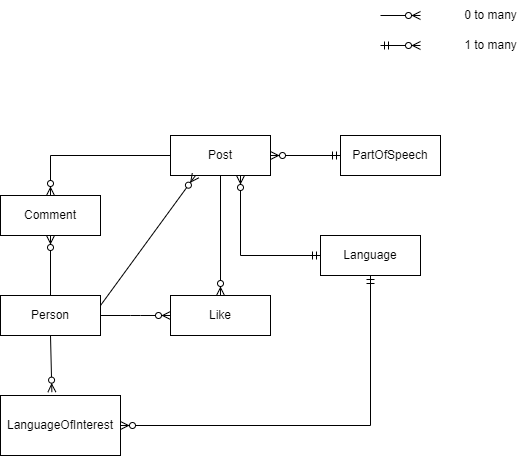

The diagram above was exported from draw.io. Its source (the exported page's mxGraphModel, read from the mxfile embedded in the PNG):
<mxGraphModel dx="1022" dy="1502" grid="1" gridSize="10" guides="1" tooltips="1" connect="1" arrows="1" fold="1" page="1" pageScale="1" pageWidth="850" pageHeight="1100" math="0" shadow="0">
  <root>
    <mxCell id="0" />
    <mxCell id="1" parent="0" />
    <mxCell id="i6YIxpoDNfpBsU4WsAkz-63" value="Post" style="whiteSpace=wrap;html=1;align=center;" parent="1" vertex="1">
      <mxGeometry x="280" y="-20" width="100" height="40" as="geometry" />
    </mxCell>
    <mxCell id="i6YIxpoDNfpBsU4WsAkz-64" value="Person" style="whiteSpace=wrap;html=1;align=center;" parent="1" vertex="1">
      <mxGeometry x="110" y="140" width="100" height="40" as="geometry" />
    </mxCell>
    <mxCell id="i6YIxpoDNfpBsU4WsAkz-66" value="Like" style="whiteSpace=wrap;html=1;align=center;" parent="1" vertex="1">
      <mxGeometry x="280" y="140" width="100" height="40" as="geometry" />
    </mxCell>
    <mxCell id="i6YIxpoDNfpBsU4WsAkz-67" value="Comment" style="whiteSpace=wrap;html=1;align=center;" parent="1" vertex="1">
      <mxGeometry x="110" y="40" width="100" height="40" as="geometry" />
    </mxCell>
    <mxCell id="i6YIxpoDNfpBsU4WsAkz-68" value="Language" style="whiteSpace=wrap;html=1;align=center;" parent="1" vertex="1">
      <mxGeometry x="430" y="80" width="100" height="40" as="geometry" />
    </mxCell>
    <mxCell id="i6YIxpoDNfpBsU4WsAkz-69" value="LanguageOfInterest" style="whiteSpace=wrap;html=1;align=center;" parent="1" vertex="1">
      <mxGeometry x="110" y="240" width="120" height="60" as="geometry" />
    </mxCell>
    <mxCell id="i6YIxpoDNfpBsU4WsAkz-70" value="PartOfSpeech" style="whiteSpace=wrap;html=1;align=center;" parent="1" vertex="1">
      <mxGeometry x="450" y="-20" width="100" height="40" as="geometry" />
    </mxCell>
    <mxCell id="i6YIxpoDNfpBsU4WsAkz-71" value="" style="edgeStyle=entityRelationEdgeStyle;fontSize=12;html=1;endArrow=ERzeroToMany;endFill=1;rounded=0;entryX=0;entryY=0.5;entryDx=0;entryDy=0;" parent="1" target="i6YIxpoDNfpBsU4WsAkz-66" edge="1">
      <mxGeometry width="100" height="100" relative="1" as="geometry">
        <mxPoint x="210" y="160" as="sourcePoint" />
        <mxPoint x="260" y="160" as="targetPoint" />
      </mxGeometry>
    </mxCell>
    <mxCell id="i6YIxpoDNfpBsU4WsAkz-80" value="" style="fontSize=12;html=1;endArrow=ERzeroToMany;endFill=1;rounded=0;exitX=0.5;exitY=0;exitDx=0;exitDy=0;" parent="1" source="i6YIxpoDNfpBsU4WsAkz-64" edge="1">
      <mxGeometry width="100" height="100" relative="1" as="geometry">
        <mxPoint x="140" y="220" as="sourcePoint" />
        <mxPoint x="160" y="80" as="targetPoint" />
      </mxGeometry>
    </mxCell>
    <mxCell id="i6YIxpoDNfpBsU4WsAkz-82" value="" style="fontSize=12;html=1;endArrow=ERzeroToMany;endFill=1;rounded=0;exitX=0.5;exitY=1;exitDx=0;exitDy=0;entryX=0.5;entryY=0;entryDx=0;entryDy=0;" parent="1" source="i6YIxpoDNfpBsU4WsAkz-63" target="i6YIxpoDNfpBsU4WsAkz-66" edge="1">
      <mxGeometry width="100" height="100" relative="1" as="geometry">
        <mxPoint x="320" y="40" as="sourcePoint" />
        <mxPoint x="350" y="110" as="targetPoint" />
      </mxGeometry>
    </mxCell>
    <mxCell id="i6YIxpoDNfpBsU4WsAkz-83" value="" style="fontSize=12;html=1;endArrow=ERzeroToMany;startArrow=ERmandOne;rounded=0;exitX=0;exitY=0.5;exitDx=0;exitDy=0;entryX=1;entryY=0.5;entryDx=0;entryDy=0;" parent="1" source="i6YIxpoDNfpBsU4WsAkz-70" target="i6YIxpoDNfpBsU4WsAkz-63" edge="1">
      <mxGeometry width="100" height="100" relative="1" as="geometry">
        <mxPoint x="350" y="140" as="sourcePoint" />
        <mxPoint x="430" y="40" as="targetPoint" />
      </mxGeometry>
    </mxCell>
    <mxCell id="i6YIxpoDNfpBsU4WsAkz-85" value="" style="fontSize=12;html=1;endArrow=ERzeroToMany;startArrow=ERmandOne;rounded=0;exitX=0;exitY=0.5;exitDx=0;exitDy=0;" parent="1" source="i6YIxpoDNfpBsU4WsAkz-68" edge="1">
      <mxGeometry width="100" height="100" relative="1" as="geometry">
        <mxPoint x="460" y="10" as="sourcePoint" />
        <mxPoint x="350" y="20" as="targetPoint" />
        <Array as="points">
          <mxPoint x="350" y="100" />
        </Array>
      </mxGeometry>
    </mxCell>
    <mxCell id="i6YIxpoDNfpBsU4WsAkz-87" value="" style="fontSize=12;html=1;endArrow=ERzeroToMany;endFill=1;rounded=0;exitX=0.5;exitY=1;exitDx=0;exitDy=0;entryX=0.428;entryY=-0.056;entryDx=0;entryDy=0;entryPerimeter=0;" parent="1" source="i6YIxpoDNfpBsU4WsAkz-64" target="i6YIxpoDNfpBsU4WsAkz-69" edge="1">
      <mxGeometry width="100" height="100" relative="1" as="geometry">
        <mxPoint x="350" y="240" as="sourcePoint" />
        <mxPoint x="500" y="240" as="targetPoint" />
      </mxGeometry>
    </mxCell>
    <mxCell id="i6YIxpoDNfpBsU4WsAkz-89" value="" style="fontSize=12;html=1;endArrow=ERzeroToMany;startArrow=ERmandOne;rounded=0;entryX=1;entryY=0.5;entryDx=0;entryDy=0;exitX=0.5;exitY=1;exitDx=0;exitDy=0;" parent="1" source="i6YIxpoDNfpBsU4WsAkz-68" target="i6YIxpoDNfpBsU4WsAkz-69" edge="1">
      <mxGeometry width="100" height="100" relative="1" as="geometry">
        <mxPoint x="480" y="150" as="sourcePoint" />
        <mxPoint x="450" y="40" as="targetPoint" />
        <Array as="points">
          <mxPoint x="480" y="270" />
        </Array>
      </mxGeometry>
    </mxCell>
    <mxCell id="i6YIxpoDNfpBsU4WsAkz-90" value="" style="fontSize=12;html=1;endArrow=ERzeroToMany;endFill=1;rounded=0;" parent="1" edge="1">
      <mxGeometry width="100" height="100" relative="1" as="geometry">
        <mxPoint x="490" y="-140" as="sourcePoint" />
        <mxPoint x="530" y="-140" as="targetPoint" />
      </mxGeometry>
    </mxCell>
    <mxCell id="i6YIxpoDNfpBsU4WsAkz-91" value="0 to many" style="text;html=1;align=center;verticalAlign=middle;resizable=0;points=[];autosize=1;strokeColor=none;fillColor=none;" parent="1" vertex="1">
      <mxGeometry x="560" y="-155" width="80" height="30" as="geometry" />
    </mxCell>
    <mxCell id="i6YIxpoDNfpBsU4WsAkz-92" value="" style="edgeStyle=entityRelationEdgeStyle;fontSize=12;html=1;endArrow=ERzeroToMany;startArrow=ERmandOne;rounded=0;" parent="1" edge="1">
      <mxGeometry width="100" height="100" relative="1" as="geometry">
        <mxPoint x="490" y="-110" as="sourcePoint" />
        <mxPoint x="530" y="-110" as="targetPoint" />
      </mxGeometry>
    </mxCell>
    <mxCell id="i6YIxpoDNfpBsU4WsAkz-93" value="1 to many" style="text;html=1;align=center;verticalAlign=middle;resizable=0;points=[];autosize=1;strokeColor=none;fillColor=none;" parent="1" vertex="1">
      <mxGeometry x="560" y="-125" width="80" height="30" as="geometry" />
    </mxCell>
    <mxCell id="myAlBdf9V4W07nFa7RP4-1" value="" style="fontSize=12;html=1;endArrow=ERzeroToMany;endFill=1;rounded=0;exitX=0;exitY=0.5;exitDx=0;exitDy=0;entryX=0.5;entryY=0;entryDx=0;entryDy=0;" edge="1" parent="1" source="i6YIxpoDNfpBsU4WsAkz-63" target="i6YIxpoDNfpBsU4WsAkz-67">
      <mxGeometry width="100" height="100" relative="1" as="geometry">
        <mxPoint x="159.5" y="-10" as="sourcePoint" />
        <mxPoint x="159.5" y="-70" as="targetPoint" />
        <Array as="points">
          <mxPoint x="160" />
        </Array>
      </mxGeometry>
    </mxCell>
    <mxCell id="myAlBdf9V4W07nFa7RP4-2" value="" style="fontSize=12;html=1;endArrow=ERzeroToMany;endFill=1;rounded=0;exitX=1;exitY=0.25;exitDx=0;exitDy=0;entryX=0.25;entryY=1;entryDx=0;entryDy=0;" edge="1" parent="1" source="i6YIxpoDNfpBsU4WsAkz-64" target="i6YIxpoDNfpBsU4WsAkz-63">
      <mxGeometry width="100" height="100" relative="1" as="geometry">
        <mxPoint x="180" y="160" as="sourcePoint" />
        <mxPoint x="180" y="100" as="targetPoint" />
        <Array as="points" />
      </mxGeometry>
    </mxCell>
  </root>
</mxGraphModel>